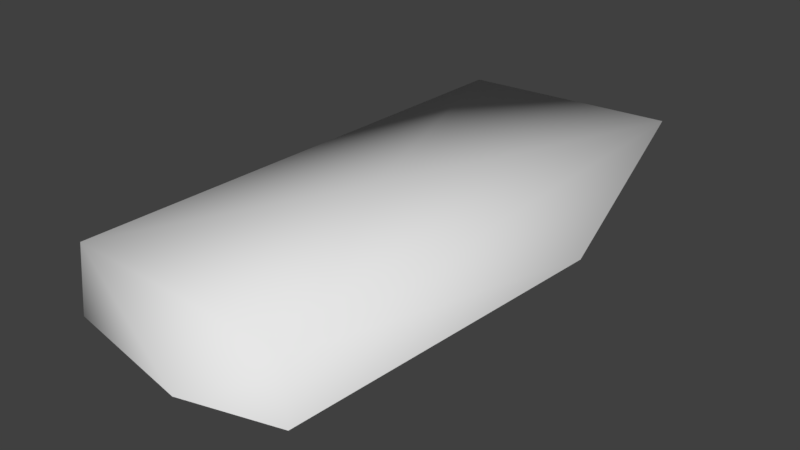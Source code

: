 # Source: Brick_1x2_Deformed_Top_LOD2.blend  (saved by Blender 2.79.0; exported with 4.5.12 LTS)
import bpy
from mathutils import Matrix  # noqa: F401  (used for matrix-valued properties, if any)

bpy.ops.wm.read_factory_settings(use_empty=True)
scene = bpy.context.scene
scene.name = 'Scene'

# ---- collections
col_collection_1 = bpy.data.collections.new('Collection 1'); scene.collection.children.link(col_collection_1)

# ---- world
world_world = bpy.data.worlds.new('World'); scene.world = world_world
world_world.color = (0.05088, 0.05088, 0.05088)
world_world.use_sun_shadow = False
world_world.sun_shadow_jitter_overblur = 0.0
world_world.cycles.sampling_method = 'MANUAL'

# ---- meshes
me_cube_001 = bpy.data.meshes.new('Cube.001')
me_cube_001.from_pydata([(0.2687, 0.6493, 0.3034), (-0.2943, -0.656, 0.1441), (-0.2957, -0.6389, 0.3038), (-0.2872, 0.6562, 0.281), (-0.2886, 0.658, 0.1441), (-0.1093, 0.625, 0.08143), (0.1919, 0.6702, 0.1503), (-0.2643, -0.2727, 0.1564), (0.262, -0.6453, 0.2913), (-0.04876, -0.05165, 0.29), (0.2838, 0.2791, 0.08052), (0.278, -0.6566, 0.1439), (0.03898, -0.7105, 0.1339)], [], [(0, 6, 5), (5, 3, 0), (7, 2, 3), (8, 9, 2), (0, 9, 8), (9, 0, 3), (10, 0, 8, 11), (9, 3, 2), (12, 8, 2), (1, 12, 2), (3, 4, 7), (3, 5, 4), (7, 1, 2), (0, 10, 6), (8, 12, 11)])
me_cube_001.polygons.foreach_set('use_smooth', [True] * 15)
_uv = me_cube_001.uv_layers.new(name='UVMap')
_uv.uv.foreach_set('vector', [1.0, 0.4246, 0.8683, 0.362, 0.8202, 0.1332, 0.8202, 0.1332, 1.0, 0.005235, 1.0, 0.4246, 0.8112, 0.7011, 0.6806, 0.9775, 0.7007, 0.001279, 0.0, 0.9784, 0.2753, 0.5324, 0.488, 0.9764, 0.001422, 0.002533, 0.2753, 0.5324, 0.0, 0.9784, 0.2753, 0.5324, 0.001422, 0.002533, 0.488, 0.0, 0.488, 0.2951, 0.6806, 0.0145, 0.6806, 0.9905, 0.551, 1.0, 0.2753, 0.5324, 0.488, 0.0, 0.488, 0.9764, 0.8202, 0.6051, 0.9713, 0.4397, 0.9713, 0.8601, 0.8314, 0.8558, 0.8202, 0.6051, 0.9713, 0.8601, 0.7007, 0.001279, 0.8202, 0.0, 0.8112, 0.7011, 1.0, 0.005235, 0.8202, 0.1332, 0.8803, 0.0, 0.8112, 0.7011, 0.8202, 0.9905, 0.6806, 0.9775, 0.6806, 0.0145, 0.488, 0.2951, 0.5529, 0.0, 0.9713, 0.4397, 0.8202, 0.6051, 0.8433, 0.4246])
me_cube_001.use_remesh_preserve_volume = False
me_cube_001.use_remesh_preserve_attributes = False
me_cube_001.use_mirror_vertex_groups = False
me_cube_001.update()

# ---- objects
ob_cube = bpy.data.objects.new('Cube', me_cube_001)

# ---- transforms, parenting, visibility, modifiers, constraints
ob_cube.location = (0.0, 0.0, 0.0)
ob_cube.lineart.crease_threshold = 0.0

# ---- collection membership
col_collection_1.objects.link(ob_cube)

# ---- scene / render settings (as saved in the file)
scene.frame_start = 1; scene.frame_end = 250; scene.frame_set(1)
scene.render.engine = 'BLENDER_EEVEE_NEXT'
scene.render.resolution_percentage = 50
scene.render.dither_intensity = 0.0
scene.cycles.use_denoising = False
scene.cycles.samples = 128
scene.cycles.sampling_pattern = 'TABULATED_SOBOL'
scene.cycles.use_adaptive_sampling = False
scene.cycles.use_light_tree = False
scene.cycles.blur_glossy = 0.0
scene.cycles.sample_clamp_indirect = 0.0
scene.view_settings.view_transform = 'Standard'
bpy.context.view_layer.update()

# ---- added for rendering (the .blend has no active camera and no usable light): camera, sun
cam_auto = bpy.data.cameras.new('AutoCamera')
cam_auto.lens = 50.0
cam_auto.sensor_width = 36.0
cam_auto.clip_end = 1000.0
ob_auto_camera = bpy.data.objects.new('AutoCamera', cam_auto)
scene.collection.objects.link(ob_auto_camera)
ob_auto_camera.location = (1.39482, -1.70111, 1.3128)
ob_auto_camera.rotation_euler = (1.09748, -7.21219e-08, 0.694738)
scene.camera = ob_auto_camera
light_auto_sun = bpy.data.lights.new('AutoSun', 'SUN')
light_auto_sun.energy = 3.0
light_auto_sun.angle = 0.0523599
ob_auto_sun = bpy.data.objects.new('AutoSun', light_auto_sun)
scene.collection.objects.link(ob_auto_sun)
ob_auto_sun.rotation_euler = (0.872665, 0.174533, 0.523599)
bpy.context.view_layer.update()
